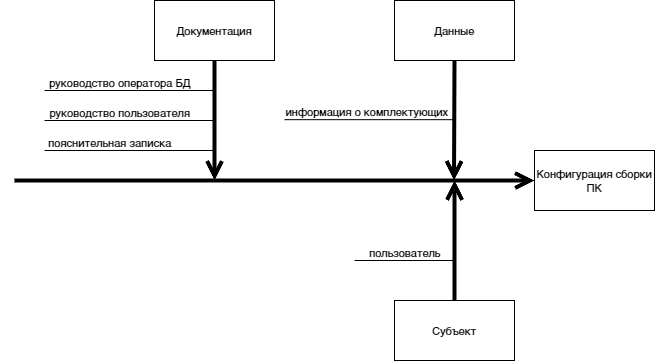

The diagram above was exported from draw.io. Its source (the exported page's mxGraphModel, read from the mxfile embedded in the PNG):
<mxGraphModel dx="989" dy="549" grid="1" gridSize="10" guides="1" tooltips="1" connect="1" arrows="1" fold="1" page="1" pageScale="1" pageWidth="827" pageHeight="1169" math="0" shadow="0">
  <root>
    <mxCell id="0" />
    <mxCell id="1" parent="0" />
    <mxCell id="DeNm0vP8CZX5GFhAEfxQ-1" value="Данные" style="rounded=0;whiteSpace=wrap;html=1;fontSize=11;" parent="1" vertex="1">
      <mxGeometry x="420" y="180" width="120" height="60" as="geometry" />
    </mxCell>
    <mxCell id="DeNm0vP8CZX5GFhAEfxQ-2" value="Документация" style="rounded=0;whiteSpace=wrap;html=1;fontSize=11;" parent="1" vertex="1">
      <mxGeometry x="180" y="180" width="120" height="60" as="geometry" />
    </mxCell>
    <mxCell id="DeNm0vP8CZX5GFhAEfxQ-3" value="Субъект" style="rounded=0;whiteSpace=wrap;html=1;fontSize=11;" parent="1" vertex="1">
      <mxGeometry x="420" y="480" width="120" height="60" as="geometry" />
    </mxCell>
    <mxCell id="DeNm0vP8CZX5GFhAEfxQ-4" value="Конфигурация сборки ПК" style="rounded=0;whiteSpace=wrap;html=1;fontSize=11;" parent="1" vertex="1">
      <mxGeometry x="560" y="330" width="120" height="60" as="geometry" />
    </mxCell>
    <mxCell id="DeNm0vP8CZX5GFhAEfxQ-6" value="" style="endArrow=open;html=1;entryX=0;entryY=0.5;entryDx=0;entryDy=0;strokeWidth=4;rounded=0;strokeColor=default;endFill=0;endSize=11;fontSize=11;" parent="1" target="DeNm0vP8CZX5GFhAEfxQ-4" edge="1">
      <mxGeometry width="50" height="50" relative="1" as="geometry">
        <mxPoint x="40" y="360" as="sourcePoint" />
        <mxPoint x="440" y="400" as="targetPoint" />
      </mxGeometry>
    </mxCell>
    <mxCell id="DeNm0vP8CZX5GFhAEfxQ-7" value="" style="endArrow=open;html=1;strokeWidth=4;rounded=0;strokeColor=default;endFill=0;endSize=11;exitX=0.5;exitY=1;exitDx=0;exitDy=0;fontSize=11;" parent="1" source="DeNm0vP8CZX5GFhAEfxQ-2" edge="1">
      <mxGeometry width="50" height="50" relative="1" as="geometry">
        <mxPoint x="-60" y="370" as="sourcePoint" />
        <mxPoint x="240" y="360" as="targetPoint" />
      </mxGeometry>
    </mxCell>
    <mxCell id="DeNm0vP8CZX5GFhAEfxQ-8" value="" style="endArrow=open;html=1;strokeWidth=4;rounded=0;strokeColor=default;endFill=0;endSize=11;exitX=0.5;exitY=0;exitDx=0;exitDy=0;fontSize=11;" parent="1" source="DeNm0vP8CZX5GFhAEfxQ-3" edge="1">
      <mxGeometry width="50" height="50" relative="1" as="geometry">
        <mxPoint x="490" y="290" as="sourcePoint" />
        <mxPoint x="480" y="360" as="targetPoint" />
      </mxGeometry>
    </mxCell>
    <mxCell id="DeNm0vP8CZX5GFhAEfxQ-9" value="" style="endArrow=open;html=1;strokeWidth=4;rounded=0;strokeColor=default;endFill=0;endSize=11;exitX=0.5;exitY=1;exitDx=0;exitDy=0;fontSize=11;" parent="1" source="DeNm0vP8CZX5GFhAEfxQ-1" edge="1">
      <mxGeometry width="50" height="50" relative="1" as="geometry">
        <mxPoint x="480" y="280" as="sourcePoint" />
        <mxPoint x="479.5" y="360" as="targetPoint" />
      </mxGeometry>
    </mxCell>
    <mxCell id="DeNm0vP8CZX5GFhAEfxQ-11" value="" style="endArrow=none;html=1;rounded=0;endSize=6;strokeColor=default;strokeWidth=1;spacingRight=3;spacing=2;fontSize=11;" parent="1" edge="1">
      <mxGeometry width="50" height="50" relative="1" as="geometry">
        <mxPoint x="380" y="440" as="sourcePoint" />
        <mxPoint x="480" y="440" as="targetPoint" />
      </mxGeometry>
    </mxCell>
    <mxCell id="DeNm0vP8CZX5GFhAEfxQ-12" value="пользователь" style="edgeLabel;html=1;align=center;verticalAlign=bottom;resizable=0;points=[];spacingRight=22;fontSize=11;labelBackgroundColor=none;" parent="DeNm0vP8CZX5GFhAEfxQ-11" vertex="1" connectable="0">
      <mxGeometry x="0.2069" relative="1" as="geometry">
        <mxPoint as="offset" />
      </mxGeometry>
    </mxCell>
    <mxCell id="DeNm0vP8CZX5GFhAEfxQ-13" value="" style="endArrow=none;html=1;rounded=0;endSize=6;strokeColor=default;strokeWidth=1;spacingRight=3;spacing=2;align=center;fontSize=11;" parent="1" edge="1">
      <mxGeometry width="50" height="50" relative="1" as="geometry">
        <mxPoint x="70" y="330" as="sourcePoint" />
        <mxPoint x="240" y="330" as="targetPoint" />
      </mxGeometry>
    </mxCell>
    <mxCell id="DeNm0vP8CZX5GFhAEfxQ-14" value="пояснительная записка" style="edgeLabel;html=1;align=center;verticalAlign=bottom;resizable=0;points=[];spacingRight=22;fontSize=11;labelBackgroundColor=none;" parent="DeNm0vP8CZX5GFhAEfxQ-13" vertex="1" connectable="0">
      <mxGeometry x="0.2069" relative="1" as="geometry">
        <mxPoint x="-27" as="offset" />
      </mxGeometry>
    </mxCell>
    <mxCell id="DeNm0vP8CZX5GFhAEfxQ-15" value="" style="endArrow=none;html=1;rounded=0;endSize=6;strokeColor=default;strokeWidth=1;spacingRight=3;spacing=2;fontSize=11;" parent="1" edge="1">
      <mxGeometry width="50" height="50" relative="1" as="geometry">
        <mxPoint x="70" y="300" as="sourcePoint" />
        <mxPoint x="240" y="300" as="targetPoint" />
      </mxGeometry>
    </mxCell>
    <mxCell id="DeNm0vP8CZX5GFhAEfxQ-16" value="руководство пользователя" style="edgeLabel;html=1;align=center;verticalAlign=bottom;resizable=0;points=[];spacingRight=22;fontSize=11;labelBackgroundColor=none;" parent="DeNm0vP8CZX5GFhAEfxQ-15" vertex="1" connectable="0">
      <mxGeometry x="0.2069" relative="1" as="geometry">
        <mxPoint x="-17" as="offset" />
      </mxGeometry>
    </mxCell>
    <mxCell id="DeNm0vP8CZX5GFhAEfxQ-17" value="" style="endArrow=none;html=1;rounded=0;endSize=6;strokeColor=default;strokeWidth=1;spacingRight=3;spacing=2;fontSize=11;" parent="1" edge="1">
      <mxGeometry width="50" height="50" relative="1" as="geometry">
        <mxPoint x="70" y="270" as="sourcePoint" />
        <mxPoint x="240" y="270" as="targetPoint" />
      </mxGeometry>
    </mxCell>
    <mxCell id="DeNm0vP8CZX5GFhAEfxQ-18" value="руководство оператора БД" style="edgeLabel;html=1;align=center;verticalAlign=bottom;resizable=0;points=[];spacingRight=22;fontSize=11;labelBackgroundColor=none;" parent="DeNm0vP8CZX5GFhAEfxQ-17" vertex="1" connectable="0">
      <mxGeometry x="0.2069" relative="1" as="geometry">
        <mxPoint x="-17" as="offset" />
      </mxGeometry>
    </mxCell>
    <mxCell id="DeNm0vP8CZX5GFhAEfxQ-29" value="" style="endArrow=none;html=1;rounded=0;endSize=6;strokeColor=default;strokeWidth=1;spacingRight=3;spacing=2;fontSize=11;" parent="1" edge="1">
      <mxGeometry width="50" height="50" relative="1" as="geometry">
        <mxPoint x="310" y="299.16999999999996" as="sourcePoint" />
        <mxPoint x="480" y="299.16999999999996" as="targetPoint" />
      </mxGeometry>
    </mxCell>
    <mxCell id="DeNm0vP8CZX5GFhAEfxQ-30" value="информация о комплектующих" style="edgeLabel;html=1;align=center;verticalAlign=bottom;resizable=0;points=[];spacingRight=22;fontSize=11;labelBackgroundColor=none;" parent="DeNm0vP8CZX5GFhAEfxQ-29" vertex="1" connectable="0">
      <mxGeometry x="0.2069" relative="1" as="geometry">
        <mxPoint x="-10" as="offset" />
      </mxGeometry>
    </mxCell>
  </root>
</mxGraphModel>